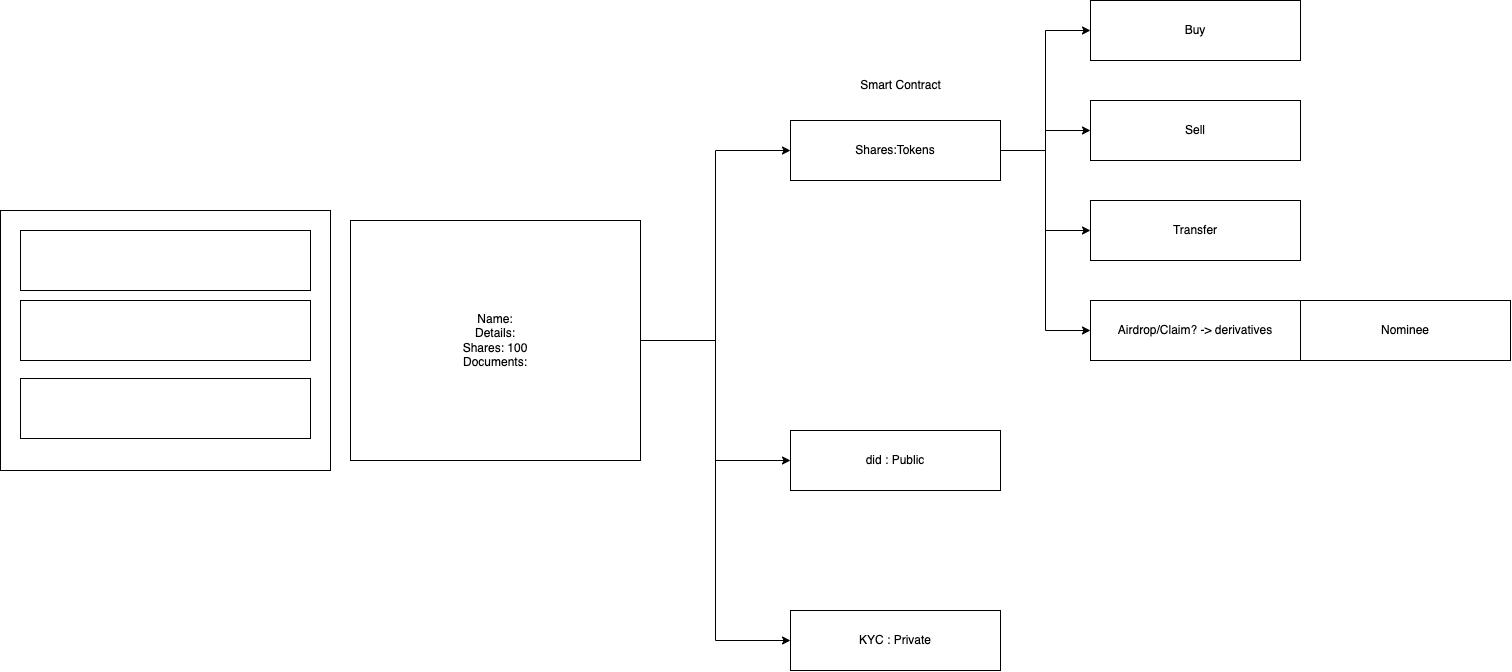

The diagram above was exported from draw.io. Its source (the exported page's mxGraphModel, read from the mxfile embedded in the PNG):
<mxGraphModel dx="1593" dy="1882" grid="1" gridSize="10" guides="1" tooltips="1" connect="1" arrows="1" fold="1" page="1" pageScale="1" pageWidth="850" pageHeight="1100" math="0" shadow="0">
  <root>
    <mxCell id="0" />
    <mxCell id="1" parent="0" />
    <mxCell id="Ely3KZ0R29R_bt0z4EpR-1" value="" style="whiteSpace=wrap;html=1;" vertex="1" parent="1">
      <mxGeometry x="60" y="120" width="330" height="260" as="geometry" />
    </mxCell>
    <mxCell id="Ely3KZ0R29R_bt0z4EpR-2" value="" style="whiteSpace=wrap;html=1;" vertex="1" parent="1">
      <mxGeometry x="80" y="140" width="290" height="60" as="geometry" />
    </mxCell>
    <mxCell id="Ely3KZ0R29R_bt0z4EpR-3" value="" style="whiteSpace=wrap;html=1;" vertex="1" parent="1">
      <mxGeometry x="80" y="210" width="290" height="60" as="geometry" />
    </mxCell>
    <mxCell id="Ely3KZ0R29R_bt0z4EpR-4" value="" style="whiteSpace=wrap;html=1;" vertex="1" parent="1">
      <mxGeometry x="80" y="288" width="290" height="60" as="geometry" />
    </mxCell>
    <mxCell id="Ely3KZ0R29R_bt0z4EpR-5" style="edgeStyle=orthogonalEdgeStyle;rounded=0;orthogonalLoop=1;jettySize=auto;html=1;entryX=0;entryY=0.5;entryDx=0;entryDy=0;" edge="1" parent="1" source="Ely3KZ0R29R_bt0z4EpR-7" target="Ely3KZ0R29R_bt0z4EpR-12">
      <mxGeometry relative="1" as="geometry" />
    </mxCell>
    <mxCell id="Ely3KZ0R29R_bt0z4EpR-6" style="edgeStyle=orthogonalEdgeStyle;rounded=0;orthogonalLoop=1;jettySize=auto;html=1;entryX=0;entryY=0.5;entryDx=0;entryDy=0;" edge="1" parent="1" source="Ely3KZ0R29R_bt0z4EpR-7" target="Ely3KZ0R29R_bt0z4EpR-18">
      <mxGeometry relative="1" as="geometry" />
    </mxCell>
    <mxCell id="Ely3KZ0R29R_bt0z4EpR-24" style="edgeStyle=orthogonalEdgeStyle;rounded=0;orthogonalLoop=1;jettySize=auto;html=1;entryX=0;entryY=0.5;entryDx=0;entryDy=0;" edge="1" parent="1" source="Ely3KZ0R29R_bt0z4EpR-7" target="Ely3KZ0R29R_bt0z4EpR-23">
      <mxGeometry relative="1" as="geometry" />
    </mxCell>
    <mxCell id="Ely3KZ0R29R_bt0z4EpR-7" value="Name:&lt;br&gt;Details:&lt;br&gt;Shares: 100&lt;br&gt;Documents:" style="whiteSpace=wrap;html=1;" vertex="1" parent="1">
      <mxGeometry x="410" y="130" width="290" height="240" as="geometry" />
    </mxCell>
    <mxCell id="Ely3KZ0R29R_bt0z4EpR-8" style="edgeStyle=orthogonalEdgeStyle;rounded=0;orthogonalLoop=1;jettySize=auto;html=1;entryX=0;entryY=0.5;entryDx=0;entryDy=0;" edge="1" parent="1" source="Ely3KZ0R29R_bt0z4EpR-12" target="Ely3KZ0R29R_bt0z4EpR-13">
      <mxGeometry relative="1" as="geometry" />
    </mxCell>
    <mxCell id="Ely3KZ0R29R_bt0z4EpR-9" style="edgeStyle=orthogonalEdgeStyle;rounded=0;orthogonalLoop=1;jettySize=auto;html=1;entryX=0;entryY=0.5;entryDx=0;entryDy=0;" edge="1" parent="1" source="Ely3KZ0R29R_bt0z4EpR-12" target="Ely3KZ0R29R_bt0z4EpR-14">
      <mxGeometry relative="1" as="geometry" />
    </mxCell>
    <mxCell id="Ely3KZ0R29R_bt0z4EpR-10" style="edgeStyle=orthogonalEdgeStyle;rounded=0;orthogonalLoop=1;jettySize=auto;html=1;entryX=0;entryY=0.5;entryDx=0;entryDy=0;" edge="1" parent="1" source="Ely3KZ0R29R_bt0z4EpR-12" target="Ely3KZ0R29R_bt0z4EpR-15">
      <mxGeometry relative="1" as="geometry" />
    </mxCell>
    <mxCell id="Ely3KZ0R29R_bt0z4EpR-11" style="edgeStyle=orthogonalEdgeStyle;rounded=0;orthogonalLoop=1;jettySize=auto;html=1;entryX=0;entryY=0.5;entryDx=0;entryDy=0;" edge="1" parent="1" source="Ely3KZ0R29R_bt0z4EpR-12" target="Ely3KZ0R29R_bt0z4EpR-16">
      <mxGeometry relative="1" as="geometry" />
    </mxCell>
    <mxCell id="Ely3KZ0R29R_bt0z4EpR-12" value="Shares:Tokens" style="whiteSpace=wrap;html=1;" vertex="1" parent="1">
      <mxGeometry x="850" y="30" width="210" height="60" as="geometry" />
    </mxCell>
    <mxCell id="Ely3KZ0R29R_bt0z4EpR-13" value="Buy" style="whiteSpace=wrap;html=1;" vertex="1" parent="1">
      <mxGeometry x="1150" y="-90" width="210" height="60" as="geometry" />
    </mxCell>
    <mxCell id="Ely3KZ0R29R_bt0z4EpR-14" value="Sell" style="whiteSpace=wrap;html=1;" vertex="1" parent="1">
      <mxGeometry x="1150" y="10" width="210" height="60" as="geometry" />
    </mxCell>
    <mxCell id="Ely3KZ0R29R_bt0z4EpR-15" value="Transfer" style="whiteSpace=wrap;html=1;" vertex="1" parent="1">
      <mxGeometry x="1150" y="110" width="210" height="60" as="geometry" />
    </mxCell>
    <mxCell id="Ely3KZ0R29R_bt0z4EpR-16" value="Airdrop/Claim? -&amp;gt; derivatives" style="whiteSpace=wrap;html=1;" vertex="1" parent="1">
      <mxGeometry x="1150" y="210" width="210" height="60" as="geometry" />
    </mxCell>
    <mxCell id="Ely3KZ0R29R_bt0z4EpR-17" value="Nominee" style="whiteSpace=wrap;html=1;" vertex="1" parent="1">
      <mxGeometry x="1360" y="210" width="210" height="60" as="geometry" />
    </mxCell>
    <mxCell id="Ely3KZ0R29R_bt0z4EpR-18" value="did : Public" style="whiteSpace=wrap;html=1;" vertex="1" parent="1">
      <mxGeometry x="850" y="340" width="210" height="60" as="geometry" />
    </mxCell>
    <mxCell id="Ely3KZ0R29R_bt0z4EpR-21" value="Smart Contract" style="text;html=1;align=center;verticalAlign=middle;resizable=0;points=[];autosize=1;strokeColor=none;fillColor=none;" vertex="1" parent="1">
      <mxGeometry x="910" y="-20" width="100" height="30" as="geometry" />
    </mxCell>
    <mxCell id="Ely3KZ0R29R_bt0z4EpR-23" value="KYC : Private" style="whiteSpace=wrap;html=1;" vertex="1" parent="1">
      <mxGeometry x="850" y="520" width="210" height="60" as="geometry" />
    </mxCell>
  </root>
</mxGraphModel>